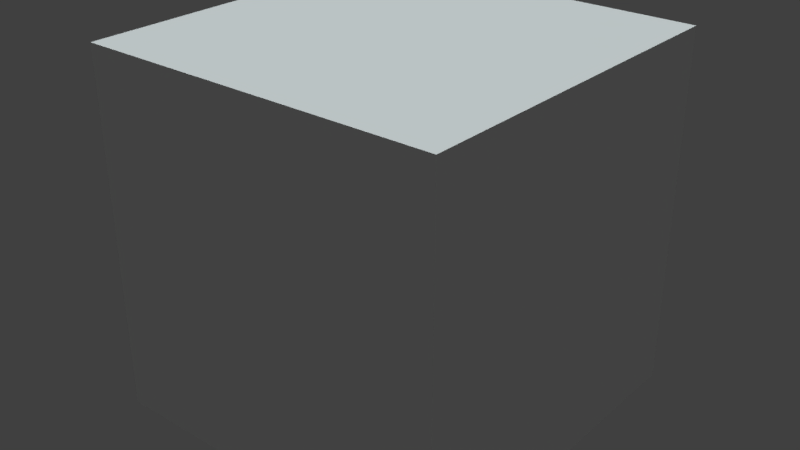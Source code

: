 # Source: Environment.blend  (saved by Blender 2.78.0; exported with 4.5.12 LTS)
import bpy
from mathutils import Matrix  # noqa: F401  (used for matrix-valued properties, if any)

bpy.ops.wm.read_factory_settings(use_empty=True)
scene = bpy.context.scene
scene.name = 'Scene'

# ---- collections
col_collection_1 = bpy.data.collections.new('Collection 1'); scene.collection.children.link(col_collection_1)

# ---- materials (node trees are filled in below, after node groups)
mat_world = bpy.data.materials.new('World')
mat_world.alpha_threshold = 0.0
mat_world.use_transparent_shadow = False
mat_world.roughness = 0.5

# ---- material node trees

# ---- world
world_world = bpy.data.worlds.new('World'); scene.world = world_world
world_world.color = (0.05088, 0.05088, 0.05088)
world_world.use_sun_shadow = False
world_world.sun_shadow_jitter_overblur = 0.0
world_world.cycles.sampling_method = 'MANUAL'

# ---- lights
light_hemi = bpy.data.lights.new('Hemi', 'SUN')
light_hemi.color = (1.0, 0.7622, 0.549)
light_hemi.transmission_factor = 0.0
light_hemi.angle = 0.1993
light_hemi.energy = 0.5
light_hemi.shadow_buffer_clip_start = 0.5
light_hemi.shadow_soft_size = 0.1
light_hemi.shadow_cascade_max_distance = 1000.0
light_hemi_001 = bpy.data.lights.new('Hemi.001', 'SUN')
light_hemi_001.color = (0.89, 0.9865, 1.0)
light_hemi_001.transmission_factor = 0.0
light_hemi_001.angle = 0.1993
light_hemi_001.energy = 2.0
light_hemi_001.shadow_buffer_clip_start = 0.5
light_hemi_001.shadow_soft_size = 0.1
light_hemi_001.shadow_cascade_max_distance = 1000.0

# ---- meshes
me_suzanne = bpy.data.meshes.new('Suzanne')
me_suzanne.from_pydata([(0.4375, -0.7656, 0.1641), (-0.4375, -0.7656, 0.1641), (0.5, -0.6875, 0.09375), (-0.5, -0.6875, 0.09375), (0.5469, -0.5781, 0.05469), (-0.5469, -0.5781, 0.05469), (0.3516, -0.6172, -0.02344), (-0.3516, -0.6172, -0.02344), (0.3516, -0.7188, 0.03125), (-0.3516, -0.7188, 0.03125), (0.3516, -0.7812, 0.1328), (-0.3516, -0.7812, 0.1328), (0.2734, -0.7969, 0.1641), (-0.2734, -0.7969, 0.1641), (0.2031, -0.7422, 0.09375), (-0.2031, -0.7422, 0.09375), (0.1562, -0.6484, 0.05469), (-0.1562, -0.6484, 0.05469), (0.07812, -0.6562, 0.2422), (-0.07812, -0.6562, 0.2422), (0.1406, -0.7422, 0.2422), (-0.1406, -0.7422, 0.2422), (0.2422, -0.7969, 0.2422), (-0.2422, -0.7969, 0.2422), (0.2734, -0.7969, 0.3281), (-0.2734, -0.7969, 0.3281), (0.2031, -0.7422, 0.3906), (-0.2031, -0.7422, 0.3906), (0.1562, -0.6484, 0.4375), (-0.1562, -0.6484, 0.4375), (0.3516, -0.6172, 0.5156), (-0.3516, -0.6172, 0.5156), (0.3516, -0.7188, 0.4531), (-0.3516, -0.7188, 0.4531), (0.3516, -0.7812, 0.3594), (-0.3516, -0.7812, 0.3594), (0.4375, -0.7656, 0.3281), (-0.4375, -0.7656, 0.3281), (0.5, -0.6875, 0.3906), (-0.5, -0.6875, 0.3906), (0.5469, -0.5781, 0.4375), (-0.5469, -0.5781, 0.4375), (0.625, -0.5625, 0.2422), (-0.625, -0.5625, 0.2422), (0.5625, -0.6719, 0.2422), (-0.5625, -0.6719, 0.2422), (0.4688, -0.7578, 0.2422), (-0.4688, -0.7578, 0.2422), (0.4766, -0.7734, 0.2422), (-0.4766, -0.7734, 0.2422), (0.4453, -0.7812, 0.3359), (-0.4453, -0.7812, 0.3359), (0.3516, -0.8047, 0.375), (-0.3516, -0.8047, 0.375), (0.2656, -0.8203, 0.3359), (-0.2656, -0.8203, 0.3359), (0.2266, -0.8203, 0.2422), (-0.2266, -0.8203, 0.2422), (0.2656, -0.8203, 0.1562), (-0.2656, -0.8203, 0.1562), (0.3516, -0.8281, 0.2422), (-0.3516, -0.8281, 0.2422), (0.3516, -0.8047, 0.1172), (-0.3516, -0.8047, 0.1172), (0.4453, -0.7812, 0.1562), (-0.4453, -0.7812, 0.1562), (0.0, -0.7422, 0.4297), (0.0, -0.8203, 0.3516), (0.0, -0.7344, -0.6797), (0.0, -0.7812, -0.3203), (0.0, -0.7969, -0.1875), (0.0, -0.7188, -0.7734), (0.0, -0.6016, 0.4062), (0.0, -0.5703, 0.5703), (0.0, 0.5469, 0.8984), (0.0, 0.8516, 0.5625), (0.0, 0.8281, 0.07031), (0.0, 0.3516, -0.3828), (0.2031, -0.5625, -0.1875), (-0.2031, -0.5625, -0.1875), (0.3125, -0.5703, -0.4375), (-0.3125, -0.5703, -0.4375), (0.3516, -0.5703, -0.6953), (-0.3516, -0.5703, -0.6953), (0.3672, -0.5312, -0.8906), (-0.3672, -0.5312, -0.8906), (0.3281, -0.5234, -0.9453), (-0.3281, -0.5234, -0.9453), (0.1797, -0.5547, -0.9688), (-0.1797, -0.5547, -0.9688), (0.0, -0.5781, -0.9844), (0.4375, -0.5312, -0.1406), (-0.4375, -0.5312, -0.1406), (0.6328, -0.5391, -0.03906), (-0.6328, -0.5391, -0.03906), (0.8281, -0.4453, 0.1484), (-0.8281, -0.4453, 0.1484), (0.8594, -0.5938, 0.4297), (-0.8594, -0.5938, 0.4297), (0.7109, -0.625, 0.4844), (-0.7109, -0.625, 0.4844), (0.4922, -0.6875, 0.6016), (-0.4922, -0.6875, 0.6016), (0.3203, -0.7344, 0.7578), (-0.3203, -0.7344, 0.7578), (0.1562, -0.7578, 0.7188), (-0.1562, -0.7578, 0.7188), (0.0625, -0.75, 0.4922), (-0.0625, -0.75, 0.4922), (0.1641, -0.7734, 0.4141), (-0.1641, -0.7734, 0.4141), (0.125, -0.7656, 0.3047), (-0.125, -0.7656, 0.3047), (0.2031, -0.7422, 0.09375), (-0.2031, -0.7422, 0.09375), (0.375, -0.7031, 0.01562), (-0.375, -0.7031, 0.01562), (0.4922, -0.6719, 0.0625), (-0.4922, -0.6719, 0.0625), (0.625, -0.6484, 0.1875), (-0.625, -0.6484, 0.1875), (0.6406, -0.6484, 0.2969), (-0.6406, -0.6484, 0.2969), (0.6016, -0.6641, 0.375), (-0.6016, -0.6641, 0.375), (0.4297, -0.7188, 0.4375), (-0.4297, -0.7188, 0.4375), (0.25, -0.7578, 0.4688), (-0.25, -0.7578, 0.4688), (0.0, -0.7344, -0.7656), (0.1094, -0.7344, -0.7188), (-0.1094, -0.7344, -0.7188), (0.1172, -0.7109, -0.8359), (-0.1172, -0.7109, -0.8359), (0.0625, -0.6953, -0.8828), (-0.0625, -0.6953, -0.8828), (0.0, -0.6875, -0.8906), (0.0, -0.75, -0.1953), (0.0, -0.7422, -0.1406), (0.1016, -0.7422, -0.1484), (-0.1016, -0.7422, -0.1484), (0.125, -0.75, -0.2266), (-0.125, -0.75, -0.2266), (0.08594, -0.7422, -0.2891), (-0.08594, -0.7422, -0.2891), (0.3984, -0.6719, -0.04688), (-0.3984, -0.6719, -0.04688), (0.6172, -0.625, 0.05469), (-0.6172, -0.625, 0.05469), (0.7266, -0.6016, 0.2031), (-0.7266, -0.6016, 0.2031), (0.7422, -0.6562, 0.375), (-0.7422, -0.6562, 0.375), (0.6875, -0.7266, 0.4141), (-0.6875, -0.7266, 0.4141), (0.4375, -0.7969, 0.5469), (-0.4375, -0.7969, 0.5469), (0.3125, -0.8359, 0.6406), (-0.3125, -0.8359, 0.6406), (0.2031, -0.8516, 0.6172), (-0.2031, -0.8516, 0.6172), (0.1016, -0.8438, 0.4297), (-0.1016, -0.8438, 0.4297), (0.125, -0.8125, -0.1016), (-0.125, -0.8125, -0.1016), (0.2109, -0.7109, -0.4453), (-0.2109, -0.7109, -0.4453), (0.25, -0.6875, -0.7031), (-0.25, -0.6875, -0.7031), (0.2656, -0.6641, -0.8203), (-0.2656, -0.6641, -0.8203), (0.2344, -0.6328, -0.9141), (-0.2344, -0.6328, -0.9141), (0.1641, -0.6328, -0.9297), (-0.1641, -0.6328, -0.9297), (0.0, -0.6406, -0.9453), (0.0, -0.7266, 0.04688), (0.0, -0.7656, 0.2109), (0.3281, -0.7422, 0.4766), (-0.3281, -0.7422, 0.4766), (0.1641, -0.75, 0.1406), (-0.1641, -0.75, 0.1406), (0.1328, -0.7578, 0.2109), (-0.1328, -0.7578, 0.2109), (0.1172, -0.7344, -0.6875), (-0.1172, -0.7344, -0.6875), (0.07812, -0.75, -0.4453), (-0.07812, -0.75, -0.4453), (0.0, -0.75, -0.4453), (0.0, -0.7422, -0.3281), (0.09375, -0.7812, -0.2734), (-0.09375, -0.7812, -0.2734), (0.1328, -0.7969, -0.2266), (-0.1328, -0.7969, -0.2266), (0.1094, -0.7812, -0.1328), (-0.1094, -0.7812, -0.1328), (0.03906, -0.7812, -0.125), (-0.03906, -0.7812, -0.125), (0.0, -0.8281, -0.2031), (0.04688, -0.8125, -0.1484), (-0.04688, -0.8125, -0.1484), (0.09375, -0.8125, -0.1562), (-0.09375, -0.8125, -0.1562), (0.1094, -0.8281, -0.2266), (-0.1094, -0.8281, -0.2266), (0.07812, -0.8047, -0.25), (-0.07812, -0.8047, -0.25), (0.0, -0.8047, -0.2891), (0.2578, -0.5547, -0.3125), (-0.2578, -0.5547, -0.3125), (0.1641, -0.7109, -0.2422), (-0.1641, -0.7109, -0.2422), (0.1797, -0.7109, -0.3125), (-0.1797, -0.7109, -0.3125), (0.2344, -0.5547, -0.25), (-0.2344, -0.5547, -0.25), (0.0, -0.6875, -0.875), (0.04688, -0.6875, -0.8672), (-0.04688, -0.6875, -0.8672), (0.09375, -0.7109, -0.8203), (-0.09375, -0.7109, -0.8203), (0.09375, -0.7266, -0.7422), (-0.09375, -0.7266, -0.7422), (0.0, -0.6562, -0.7812), (0.09375, -0.6641, -0.75), (-0.09375, -0.6641, -0.75), (0.09375, -0.6406, -0.8125), (-0.09375, -0.6406, -0.8125), (0.04688, -0.6328, -0.8516), (-0.04688, -0.6328, -0.8516), (0.0, -0.6328, -0.8594), (0.1719, -0.7812, 0.2188), (-0.1719, -0.7812, 0.2188), (0.1875, -0.7734, 0.1562), (-0.1875, -0.7734, 0.1562), (0.3359, -0.7578, 0.4297), (-0.3359, -0.7578, 0.4297), (0.2734, -0.7734, 0.4219), (-0.2734, -0.7734, 0.4219), (0.4219, -0.7734, 0.3984), (-0.4219, -0.7734, 0.3984), (0.5625, -0.6953, 0.3516), (-0.5625, -0.6953, 0.3516), (0.5859, -0.6875, 0.2891), (-0.5859, -0.6875, 0.2891), (0.5781, -0.6797, 0.1953), (-0.5781, -0.6797, 0.1953), (0.4766, -0.7188, 0.1016), (-0.4766, -0.7188, 0.1016), (0.375, -0.7422, 0.0625), (-0.375, -0.7422, 0.0625), (0.2266, -0.7812, 0.1094), (-0.2266, -0.7812, 0.1094), (0.1797, -0.7812, 0.2969), (-0.1797, -0.7812, 0.2969), (0.2109, -0.7812, 0.375), (-0.2109, -0.7812, 0.375), (0.2344, -0.7578, 0.3594), (-0.2344, -0.7578, 0.3594), (0.1953, -0.7578, 0.2969), (-0.1953, -0.7578, 0.2969), (0.2422, -0.7578, 0.125), (-0.2422, -0.7578, 0.125), (0.375, -0.7266, 0.08594), (-0.375, -0.7266, 0.08594), (0.4609, -0.7031, 0.1172), (-0.4609, -0.7031, 0.1172), (0.5469, -0.6719, 0.2109), (-0.5469, -0.6719, 0.2109), (0.5547, -0.6719, 0.2812), (-0.5547, -0.6719, 0.2812), (0.5312, -0.6797, 0.3359), (-0.5312, -0.6797, 0.3359), (0.4141, -0.75, 0.3906), (-0.4141, -0.75, 0.3906), (0.2812, -0.7656, 0.3984), (-0.2812, -0.7656, 0.3984), (0.3359, -0.75, 0.4062), (-0.3359, -0.75, 0.4062), (0.2031, -0.75, 0.1719), (-0.2031, -0.75, 0.1719), (0.1953, -0.75, 0.2266), (-0.1953, -0.75, 0.2266), (0.1094, -0.6094, 0.4609), (-0.1094, -0.6094, 0.4609), (0.1953, -0.6172, 0.6641), (-0.1953, -0.6172, 0.6641), (0.3359, -0.5938, 0.6875), (-0.3359, -0.5938, 0.6875), (0.4844, -0.5547, 0.5547), (-0.4844, -0.5547, 0.5547), (0.6797, -0.4922, 0.4531), (-0.6797, -0.4922, 0.4531), (0.7969, -0.4609, 0.4062), (-0.7969, -0.4609, 0.4062), (0.7734, -0.375, 0.1641), (-0.7734, -0.375, 0.1641), (0.6016, -0.4141, 0.0), (-0.6016, -0.4141, 0.0), (0.4375, -0.4688, -0.09375), (-0.4375, -0.4688, -0.09375), (0.0, -0.2891, 0.8984), (0.0, 0.07812, 0.9844), (0.0, 0.6719, -0.1953), (0.0, -0.1875, -0.4609), (0.0, -0.4609, -0.9766), (0.0, -0.3438, -0.8047), (0.0, -0.3203, -0.5703), (0.0, -0.2812, -0.4844), (0.8516, -0.05469, 0.2344), (-0.8516, -0.05469, 0.2344), (0.8594, 0.04688, 0.3203), (-0.8594, 0.04688, 0.3203), (0.7734, 0.4375, 0.2656), (-0.7734, 0.4375, 0.2656), (0.4609, 0.7031, 0.4375), (-0.4609, 0.7031, 0.4375), (0.7344, -0.07031, -0.04688), (-0.7344, -0.07031, -0.04688), (0.5938, 0.1641, -0.125), (-0.5938, 0.1641, -0.125), (0.6406, 0.4297, -0.007812), (-0.6406, 0.4297, -0.007812), (0.3359, 0.6641, 0.05469), (-0.3359, 0.6641, 0.05469), (0.2344, -0.4062, -0.3516), (-0.2344, -0.4062, -0.3516), (0.1797, -0.2578, -0.4141), (-0.1797, -0.2578, -0.4141), (0.2891, -0.3828, -0.7109), (-0.2891, -0.3828, -0.7109), (0.25, -0.3906, -0.5), (-0.25, -0.3906, -0.5), (0.3281, -0.3984, -0.9141), (-0.3281, -0.3984, -0.9141), (0.1406, -0.3672, -0.7578), (-0.1406, -0.3672, -0.7578), (0.125, -0.3594, -0.5391), (-0.125, -0.3594, -0.5391), (0.1641, -0.4375, -0.9453), (-0.1641, -0.4375, -0.9453), (0.2188, -0.4297, -0.2812), (-0.2188, -0.4297, -0.2812), (0.2109, -0.4688, -0.2266), (-0.2109, -0.4688, -0.2266), (0.2031, -0.5, -0.1719), (-0.2031, -0.5, -0.1719), (0.2109, -0.1641, -0.3906), (-0.2109, -0.1641, -0.3906), (0.2969, 0.2656, -0.3125), (-0.2969, 0.2656, -0.3125), (0.3438, 0.5391, -0.1484), (-0.3438, 0.5391, -0.1484), (0.4531, 0.3828, 0.8672), (-0.4531, 0.3828, 0.8672), (0.4531, 0.07031, 0.9297), (-0.4531, 0.07031, 0.9297), (0.4531, -0.2344, 0.8516), (-0.4531, -0.2344, 0.8516), (0.4609, -0.4297, 0.5234), (-0.4609, -0.4297, 0.5234), (0.7266, -0.3359, 0.4062), (-0.7266, -0.3359, 0.4062), (0.6328, -0.2812, 0.4531), (-0.6328, -0.2812, 0.4531), (0.6406, -0.05469, 0.7031), (-0.6406, -0.05469, 0.7031), (0.7969, -0.125, 0.5625), (-0.7969, -0.125, 0.5625), (0.7969, 0.1172, 0.6172), (-0.7969, 0.1172, 0.6172), (0.6406, 0.1953, 0.75), (-0.6406, 0.1953, 0.75), (0.6406, 0.4453, 0.6797), (-0.6406, 0.4453, 0.6797), (0.7969, 0.3594, 0.5391), (-0.7969, 0.3594, 0.5391), (0.6172, 0.5859, 0.3281), (-0.6172, 0.5859, 0.3281), (0.4844, 0.5469, 0.02344), (-0.4844, 0.5469, 0.02344), (0.8203, 0.2031, 0.3281), (-0.8203, 0.2031, 0.3281), (0.4062, -0.1484, -0.1719), (-0.4062, -0.1484, -0.1719), (0.4297, 0.2109, -0.1953), (-0.4297, 0.2109, -0.1953), (0.8906, 0.2344, 0.4062), (-0.8906, 0.2344, 0.4062), (0.7734, 0.125, -0.1406), (-0.7734, 0.125, -0.1406), (1.039, 0.3281, -0.1016), (-1.039, 0.3281, -0.1016), (1.281, 0.4297, 0.05469), (-1.281, 0.4297, 0.05469), (1.352, 0.4219, 0.3203), (-1.352, 0.4219, 0.3203), (1.234, 0.4219, 0.5078), (-1.234, 0.4219, 0.5078), (1.023, 0.3125, 0.4766), (-1.023, 0.3125, 0.4766), (1.016, 0.2891, 0.4141), (-1.016, 0.2891, 0.4141), (1.188, 0.3906, 0.4375), (-1.188, 0.3906, 0.4375), (1.266, 0.4062, 0.2891), (-1.266, 0.4062, 0.2891), (1.211, 0.4062, 0.07812), (-1.211, 0.4062, 0.07812), (1.031, 0.3047, -0.03906), (-1.031, 0.3047, -0.03906), (0.8281, 0.1328, -0.07031), (-0.8281, 0.1328, -0.07031), (0.9219, 0.2188, 0.3594), (-0.9219, 0.2188, 0.3594), (0.9453, 0.2891, 0.3047), (-0.9453, 0.2891, 0.3047), (0.8828, 0.2109, -0.02344), (-0.8828, 0.2109, -0.02344), (1.039, 0.3672, 0.0), (-1.039, 0.3672, 0.0), (1.188, 0.4453, 0.09375), (-1.188, 0.4453, 0.09375), (1.234, 0.4453, 0.25), (-1.234, 0.4453, 0.25), (1.172, 0.4375, 0.3594), (-1.172, 0.4375, 0.3594), (1.023, 0.3594, 0.3438), (-1.023, 0.3594, 0.3438), (0.8438, 0.2109, 0.2891), (-0.8438, 0.2109, 0.2891), (0.8359, 0.2734, 0.1719), (-0.8359, 0.2734, 0.1719), (0.7578, 0.2734, 0.09375), (-0.7578, 0.2734, 0.09375), (0.8203, 0.2734, 0.08594), (-0.8203, 0.2734, 0.08594), (0.8438, 0.2734, 0.01562), (-0.8438, 0.2734, 0.01562), (0.8125, 0.2734, -0.01562), (-0.8125, 0.2734, -0.01562), (0.7266, 0.07031, 0.0), (-0.7266, 0.07031, 0.0), (0.7188, 0.1719, -0.02344), (-0.7188, 0.1719, -0.02344), (0.7188, 0.1875, 0.03906), (-0.7188, 0.1875, 0.03906), (0.7969, 0.2109, 0.2031), (-0.7969, 0.2109, 0.2031), (0.8906, 0.2656, 0.2422), (-0.8906, 0.2656, 0.2422), (0.8906, 0.3203, 0.2344), (-0.8906, 0.3203, 0.2344), (0.8125, 0.3203, -0.01562), (-0.8125, 0.3203, -0.01562), (0.8516, 0.3203, 0.01562), (-0.8516, 0.3203, 0.01562), (0.8281, 0.3203, 0.07812), (-0.8281, 0.3203, 0.07812), (0.7656, 0.3203, 0.09375), (-0.7656, 0.3203, 0.09375), (0.8438, 0.3203, 0.1719), (-0.8438, 0.3203, 0.1719), (1.039, 0.4141, 0.3281), (-1.039, 0.4141, 0.3281), (1.188, 0.4844, 0.3438), (-1.188, 0.4844, 0.3438), (1.258, 0.4922, 0.2422), (-1.258, 0.4922, 0.2422), (1.211, 0.4844, 0.08594), (-1.211, 0.4844, 0.08594), (1.047, 0.4219, 0.0), (-1.047, 0.4219, 0.0), (0.8828, 0.2656, -0.01562), (-0.8828, 0.2656, -0.01562), (0.9531, 0.3438, 0.2891), (-0.9531, 0.3438, 0.2891), (0.8906, 0.3281, 0.1094), (-0.8906, 0.3281, 0.1094), (0.9375, 0.3359, 0.0625), (-0.9375, 0.3359, 0.0625), (1.0, 0.3672, 0.125), (-1.0, 0.3672, 0.125), (0.9609, 0.3516, 0.1719), (-0.9609, 0.3516, 0.1719), (1.016, 0.375, 0.2344), (-1.016, 0.375, 0.2344), (1.055, 0.3828, 0.1875), (-1.055, 0.3828, 0.1875), (1.109, 0.3906, 0.2109), (-1.109, 0.3906, 0.2109), (1.086, 0.3906, 0.2734), (-1.086, 0.3906, 0.2734), (1.023, 0.4844, 0.4375), (-1.023, 0.4844, 0.4375), (1.25, 0.5469, 0.4688), (-1.25, 0.5469, 0.4688), (1.367, 0.5, 0.2969), (-1.367, 0.5, 0.2969), (1.312, 0.5312, 0.05469), (-1.312, 0.5312, 0.05469), (1.039, 0.4922, -0.08594), (-1.039, 0.4922, -0.08594), (0.7891, 0.3281, -0.125), (-0.7891, 0.3281, -0.125), (0.8594, 0.3828, 0.3828), (-0.8594, 0.3828, 0.3828)], [], [(46, 0, 2, 44), (3, 1, 47, 45), (44, 2, 4, 42), (5, 3, 45, 43), (2, 8, 6, 4), (7, 9, 3, 5), (0, 10, 8, 2), (9, 11, 1, 3), (10, 12, 14, 8), (15, 13, 11, 9), (8, 14, 16, 6), (17, 15, 9, 7), (14, 20, 18, 16), (19, 21, 15, 17), (12, 22, 20, 14), (21, 23, 13, 15), (22, 24, 26, 20), (27, 25, 23, 21), (20, 26, 28, 18), (29, 27, 21, 19), (26, 32, 30, 28), (31, 33, 27, 29), (24, 34, 32, 26), (33, 35, 25, 27), (34, 36, 38, 32), (39, 37, 35, 33), (32, 38, 40, 30), (41, 39, 33, 31), (38, 44, 42, 40), (43, 45, 39, 41), (36, 46, 44, 38), (45, 47, 37, 39), (46, 36, 50, 48), (51, 37, 47, 49), (36, 34, 52, 50), (53, 35, 37, 51), (34, 24, 54, 52), (55, 25, 35, 53), (24, 22, 56, 54), (57, 23, 25, 55), (22, 12, 58, 56), (59, 13, 23, 57), (12, 10, 62, 58), (63, 11, 13, 59), (10, 0, 64, 62), (65, 1, 11, 63), (0, 46, 48, 64), (49, 47, 1, 65), (60, 64, 48), (49, 65, 61), (62, 64, 60), (61, 65, 63), (60, 58, 62), (63, 59, 61), (60, 56, 58), (59, 57, 61), (60, 54, 56), (57, 55, 61), (60, 52, 54), (55, 53, 61), (60, 50, 52), (53, 51, 61), (60, 48, 50), (51, 49, 61), (88, 173, 175, 90), (175, 174, 89, 90), (86, 171, 173, 88), (174, 172, 87, 89), (84, 169, 171, 86), (172, 170, 85, 87), (82, 167, 169, 84), (170, 168, 83, 85), (80, 165, 167, 82), (168, 166, 81, 83), (78, 91, 145, 163), (146, 92, 79, 164), (91, 93, 147, 145), (148, 94, 92, 146), (93, 95, 149, 147), (150, 96, 94, 148), (95, 97, 151, 149), (152, 98, 96, 150), (97, 99, 153, 151), (154, 100, 98, 152), (99, 101, 155, 153), (156, 102, 100, 154), (101, 103, 157, 155), (158, 104, 102, 156), (103, 105, 159, 157), (160, 106, 104, 158), (105, 107, 161, 159), (162, 108, 106, 160), (107, 66, 67, 161), (67, 66, 108, 162), (109, 127, 159, 161), (160, 128, 110, 162), (127, 178, 157, 159), (158, 179, 128, 160), (125, 155, 157, 178), (158, 156, 126, 179), (123, 153, 155, 125), (156, 154, 124, 126), (121, 151, 153, 123), (154, 152, 122, 124), (119, 149, 151, 121), (152, 150, 120, 122), (117, 147, 149, 119), (150, 148, 118, 120), (115, 145, 147, 117), (148, 146, 116, 118), (113, 163, 145, 115), (146, 164, 114, 116), (113, 180, 176, 163), (176, 181, 114, 164), (109, 161, 67, 111), (67, 162, 110, 112), (111, 67, 177, 182), (177, 67, 112, 183), (176, 180, 182, 177), (183, 181, 176, 177), (134, 136, 175, 173), (175, 136, 135, 174), (132, 134, 173, 171), (174, 135, 133, 172), (130, 132, 171, 169), (172, 133, 131, 170), (165, 186, 184, 167), (185, 187, 166, 168), (130, 169, 167, 184), (168, 170, 131, 185), (143, 189, 188, 186), (188, 189, 144, 187), (184, 186, 188, 68), (188, 187, 185, 68), (129, 130, 184, 68), (185, 131, 129, 68), (141, 192, 190, 143), (191, 193, 142, 144), (139, 194, 192, 141), (193, 195, 140, 142), (138, 196, 194, 139), (195, 197, 138, 140), (137, 70, 196, 138), (197, 70, 137, 138), (189, 143, 190, 69), (191, 144, 189, 69), (69, 190, 205, 207), (206, 191, 69, 207), (70, 198, 199, 196), (200, 198, 70, 197), (196, 199, 201, 194), (202, 200, 197, 195), (194, 201, 203, 192), (204, 202, 195, 193), (192, 203, 205, 190), (206, 204, 193, 191), (198, 203, 201, 199), (202, 204, 198, 200), (198, 207, 205, 203), (206, 207, 198, 204), (138, 139, 163, 176), (164, 140, 138, 176), (139, 141, 210, 163), (211, 142, 140, 164), (141, 143, 212, 210), (213, 144, 142, 211), (143, 186, 165, 212), (166, 187, 144, 213), (80, 208, 212, 165), (213, 209, 81, 166), (208, 214, 210, 212), (211, 215, 209, 213), (78, 163, 210, 214), (211, 164, 79, 215), (130, 129, 71, 221), (71, 129, 131, 222), (132, 130, 221, 219), (222, 131, 133, 220), (134, 132, 219, 217), (220, 133, 135, 218), (136, 134, 217, 216), (218, 135, 136, 216), (216, 217, 228, 230), (229, 218, 216, 230), (217, 219, 226, 228), (227, 220, 218, 229), (219, 221, 224, 226), (225, 222, 220, 227), (221, 71, 223, 224), (223, 71, 222, 225), (223, 230, 228, 224), (229, 230, 223, 225), (224, 228, 226), (227, 229, 225), (182, 180, 233, 231), (234, 181, 183, 232), (111, 182, 231, 253), (232, 183, 112, 254), (109, 111, 253, 255), (254, 112, 110, 256), (180, 113, 251, 233), (252, 114, 181, 234), (113, 115, 249, 251), (250, 116, 114, 252), (115, 117, 247, 249), (248, 118, 116, 250), (117, 119, 245, 247), (246, 120, 118, 248), (119, 121, 243, 245), (244, 122, 120, 246), (121, 123, 241, 243), (242, 124, 122, 244), (123, 125, 239, 241), (240, 126, 124, 242), (125, 178, 235, 239), (236, 179, 126, 240), (178, 127, 237, 235), (238, 128, 179, 236), (127, 109, 255, 237), (256, 110, 128, 238), (237, 255, 257, 275), (258, 256, 238, 276), (235, 237, 275, 277), (276, 238, 236, 278), (239, 235, 277, 273), (278, 236, 240, 274), (241, 239, 273, 271), (274, 240, 242, 272), (243, 241, 271, 269), (272, 242, 244, 270), (245, 243, 269, 267), (270, 244, 246, 268), (247, 245, 267, 265), (268, 246, 248, 266), (249, 247, 265, 263), (266, 248, 250, 264), (251, 249, 263, 261), (264, 250, 252, 262), (233, 251, 261, 279), (262, 252, 234, 280), (255, 253, 259, 257), (260, 254, 256, 258), (253, 231, 281, 259), (282, 232, 254, 260), (231, 233, 279, 281), (280, 234, 232, 282), (66, 107, 283, 72), (284, 108, 66, 72), (107, 105, 285, 283), (286, 106, 108, 284), (105, 103, 287, 285), (288, 104, 106, 286), (103, 101, 289, 287), (290, 102, 104, 288), (101, 99, 291, 289), (292, 100, 102, 290), (99, 97, 293, 291), (294, 98, 100, 292), (97, 95, 295, 293), (296, 96, 98, 294), (95, 93, 297, 295), (298, 94, 96, 296), (93, 91, 299, 297), (300, 92, 94, 298), (307, 308, 327, 337), (328, 308, 307, 338), (306, 307, 337, 335), (338, 307, 306, 336), (305, 306, 335, 339), (336, 306, 305, 340), (88, 90, 305, 339), (305, 90, 89, 340), (86, 88, 339, 333), (340, 89, 87, 334), (84, 86, 333, 329), (334, 87, 85, 330), (82, 84, 329, 331), (330, 85, 83, 332), (329, 335, 337, 331), (338, 336, 330, 332), (329, 333, 339, 335), (340, 334, 330, 336), (325, 331, 337, 327), (338, 332, 326, 328), (80, 82, 331, 325), (332, 83, 81, 326), (208, 341, 343, 214), (344, 342, 209, 215), (80, 325, 341, 208), (342, 326, 81, 209), (78, 214, 343, 345), (344, 215, 79, 346), (78, 345, 299, 91), (300, 346, 79, 92), (76, 323, 351, 303), (352, 324, 76, 303), (303, 351, 349, 77), (350, 352, 303, 77), (77, 349, 347, 304), (348, 350, 77, 304), (304, 347, 327, 308), (328, 348, 304, 308), (325, 327, 347, 341), (348, 328, 326, 342), (295, 297, 317, 309), (318, 298, 296, 310), (75, 315, 323, 76), (324, 316, 75, 76), (301, 357, 355, 302), (356, 358, 301, 302), (302, 355, 353, 74), (354, 356, 302, 74), (74, 353, 315, 75), (316, 354, 74, 75), (291, 293, 361, 363), (362, 294, 292, 364), (363, 361, 367, 365), (368, 362, 364, 366), (365, 367, 369, 371), (370, 368, 366, 372), (371, 369, 375, 373), (376, 370, 372, 374), (313, 377, 373, 375), (374, 378, 314, 376), (315, 353, 373, 377), (374, 354, 316, 378), (353, 355, 371, 373), (372, 356, 354, 374), (355, 357, 365, 371), (366, 358, 356, 372), (357, 359, 363, 365), (364, 360, 358, 366), (289, 291, 363, 359), (364, 292, 290, 360), (73, 359, 357, 301), (358, 360, 73, 301), (283, 285, 287, 289), (288, 286, 284, 290), (283, 289, 359, 73), (360, 290, 284, 73), (72, 283, 73), (73, 284, 72), (293, 295, 309, 361), (310, 296, 294, 362), (309, 311, 367, 361), (368, 312, 310, 362), (311, 381, 369, 367), (370, 382, 312, 368), (313, 375, 369, 381), (370, 376, 314, 382), (347, 349, 385, 383), (386, 350, 348, 384), (317, 383, 385, 319), (386, 384, 318, 320), (297, 299, 383, 317), (384, 300, 298, 318), (299, 343, 341, 383), (342, 344, 300, 384), (341, 347, 383), (384, 348, 342), (299, 345, 343), (344, 346, 300), (313, 321, 379, 377), (380, 322, 314, 378), (315, 377, 379, 323), (380, 378, 316, 324), (319, 385, 379, 321), (380, 386, 320, 322), (349, 351, 379, 385), (380, 352, 350, 386), (323, 379, 351), (352, 380, 324), (399, 387, 413, 401), (414, 388, 400, 402), (399, 401, 403, 397), (404, 402, 400, 398), (397, 403, 405, 395), (406, 404, 398, 396), (395, 405, 407, 393), (408, 406, 396, 394), (393, 407, 409, 391), (410, 408, 394, 392), (391, 409, 411, 389), (412, 410, 392, 390), (409, 419, 417, 411), (418, 420, 410, 412), (407, 421, 419, 409), (420, 422, 408, 410), (405, 423, 421, 407), (422, 424, 406, 408), (403, 425, 423, 405), (424, 426, 404, 406), (401, 427, 425, 403), (426, 428, 402, 404), (401, 413, 415, 427), (416, 414, 402, 428), (317, 319, 443, 441), (444, 320, 318, 442), (319, 389, 411, 443), (412, 390, 320, 444), (309, 317, 441, 311), (442, 318, 310, 312), (381, 429, 413, 387), (414, 430, 382, 388), (411, 417, 439, 443), (440, 418, 412, 444), (437, 445, 443, 439), (444, 446, 438, 440), (433, 445, 437, 435), (438, 446, 434, 436), (431, 447, 445, 433), (446, 448, 432, 434), (429, 447, 431, 449), (432, 448, 430, 450), (413, 429, 449, 415), (450, 430, 414, 416), (311, 447, 429, 381), (430, 448, 312, 382), (311, 441, 445, 447), (446, 442, 312, 448), (441, 443, 445), (446, 444, 442), (415, 449, 451, 475), (452, 450, 416, 476), (449, 431, 461, 451), (462, 432, 450, 452), (431, 433, 459, 461), (460, 434, 432, 462), (433, 435, 457, 459), (458, 436, 434, 460), (435, 437, 455, 457), (456, 438, 436, 458), (437, 439, 453, 455), (454, 440, 438, 456), (439, 417, 473, 453), (474, 418, 440, 454), (427, 415, 475, 463), (476, 416, 428, 464), (425, 427, 463, 465), (464, 428, 426, 466), (423, 425, 465, 467), (466, 426, 424, 468), (421, 423, 467, 469), (468, 424, 422, 470), (419, 421, 469, 471), (470, 422, 420, 472), (417, 419, 471, 473), (472, 420, 418, 474), (457, 455, 479, 477), (480, 456, 458, 478), (477, 479, 481, 483), (482, 480, 478, 484), (483, 481, 487, 485), (488, 482, 484, 486), (485, 487, 489, 491), (490, 488, 486, 492), (463, 475, 485, 491), (486, 476, 464, 492), (451, 483, 485, 475), (486, 484, 452, 476), (451, 461, 477, 483), (478, 462, 452, 484), (457, 477, 461, 459), (462, 478, 458, 460), (453, 473, 479, 455), (480, 474, 454, 456), (471, 481, 479, 473), (480, 482, 472, 474), (469, 487, 481, 471), (482, 488, 470, 472), (467, 489, 487, 469), (488, 490, 468, 470), (465, 491, 489, 467), (490, 492, 466, 468), (463, 491, 465), (466, 492, 464), (391, 389, 503, 501), (504, 390, 392, 502), (393, 391, 501, 499), (502, 392, 394, 500), (395, 393, 499, 497), (500, 394, 396, 498), (397, 395, 497, 495), (498, 396, 398, 496), (399, 397, 495, 493), (496, 398, 400, 494), (387, 399, 493, 505), (494, 400, 388, 506), (493, 501, 503, 505), (504, 502, 494, 506), (493, 495, 499, 501), (500, 496, 494, 502), (495, 497, 499), (500, 498, 496), (313, 381, 387, 505), (388, 382, 314, 506), (313, 505, 503, 321), (504, 506, 314, 322), (319, 321, 503, 389), (504, 322, 320, 390)])
me_suzanne.polygons.foreach_set('use_smooth', [True] * 500)
me_suzanne.use_remesh_preserve_volume = False
me_suzanne.use_remesh_preserve_attributes = False
me_suzanne.use_mirror_vertex_groups = False
me_suzanne.update()
me_cube = bpy.data.meshes.new('Cube')
me_cube.from_pydata([(-100.0, -100.0, -100.0), (-100.0, -100.0, 100.0), (-100.0, 100.0, -100.0), (-100.0, 100.0, 100.0), (100.0, -100.0, -100.0), (100.0, -100.0, 100.0), (100.0, 100.0, -100.0), (100.0, 100.0, 100.0)], [], [(0, 2, 3, 1), (2, 6, 7, 3), (6, 4, 5, 7), (4, 0, 1, 5), (2, 0, 4, 6), (7, 5, 1, 3)])
_uv = me_cube.uv_layers.new(name='UVMap')
_uv.uv.foreach_set('vector', [0.99, 0.8354, 0.01, 0.8354, 0.01, 0.9988, 0.99, 0.9988, 0.99, 0.1685, 0.01, 0.1685, 0.01, 0.3318, 0.99, 0.3318, 0.99, 0.6685, 0.01, 0.6685, 0.01, 0.8318, 0.99, 0.8318, 0.99, 0.001506, 0.01, 0.001506, 0.01, 0.1648, 0.99, 0.1648, 0.99, 0.4988, 0.99, 0.3354, 0.01, 0.3354, 0.01, 0.4988, 0.01, 0.5016, 0.01, 0.665, 0.99, 0.665, 0.99, 0.5016])
me_cube.materials.append(mat_world)
me_cube.use_remesh_preserve_volume = False
me_cube.use_remesh_preserve_attributes = False
me_cube.use_mirror_vertex_groups = False
me_cube.update()

# ---- objects
ob_suzanne = bpy.data.objects.new('Suzanne', me_suzanne)
ob_environmentbackdrop = bpy.data.objects.new('EnvironmentBackdrop', me_cube)
ob_hemi_001 = bpy.data.objects.new('Hemi.001', light_hemi)
ob_hemi = bpy.data.objects.new('Hemi', light_hemi_001)

# ---- transforms, parenting, visibility, modifiers, constraints
ob_suzanne.location = (0.0, 0.0, 0.0)
ob_suzanne.scale = (10.0, 10.0, 10.0)
ob_suzanne.lineart.crease_threshold = 0.0
ob_environmentbackdrop.location = (0.0, 0.0, 0.0)
ob_environmentbackdrop.lineart.crease_threshold = 0.0
ob_hemi_001.parent = ob_environmentbackdrop
ob_hemi_001.location = (0.0, 0.0, -22.0)
ob_hemi_001.rotation_euler = (3.142, 0.0, 0.0)
ob_hemi_001.lineart.crease_threshold = 0.0
ob_hemi.parent = ob_environmentbackdrop
ob_hemi.location = (0.0, 0.0, 22.0)
ob_hemi.lineart.crease_threshold = 0.0

# ---- collection membership
col_collection_1.objects.link(ob_suzanne)
col_collection_1.objects.link(ob_environmentbackdrop)
col_collection_1.objects.link(ob_hemi_001)
col_collection_1.objects.link(ob_hemi)

# ---- scene / render settings (as saved in the file)
scene.frame_start = 1; scene.frame_end = 250; scene.frame_set(1)
scene.render.engine = 'BLENDER_EEVEE_NEXT'
scene.render.resolution_percentage = 50
scene.render.dither_intensity = 0.0
scene.cycles.use_denoising = False
scene.cycles.samples = 128
scene.cycles.sampling_pattern = 'TABULATED_SOBOL'
scene.cycles.light_sampling_threshold = 0.0
scene.cycles.use_adaptive_sampling = False
scene.cycles.use_light_tree = False
scene.cycles.blur_glossy = 0.0
scene.cycles.sample_clamp_indirect = 0.0
scene.view_settings.view_transform = 'Standard'
bpy.context.view_layer.update()

# ---- added for rendering (the .blend has no active camera): camera
cam_auto = bpy.data.cameras.new('AutoCamera')
cam_auto.lens = 50.0
cam_auto.sensor_width = 36.0
cam_auto.clip_end = 5624.88
ob_auto_camera = bpy.data.objects.new('AutoCamera', cam_auto)
scene.collection.objects.link(ob_auto_camera)
ob_auto_camera.location = (320.507, -384.609, 256.406)
ob_auto_camera.rotation_euler = (1.09748, -7.21219e-08, 0.694738)
scene.camera = ob_auto_camera
bpy.context.view_layer.update()
